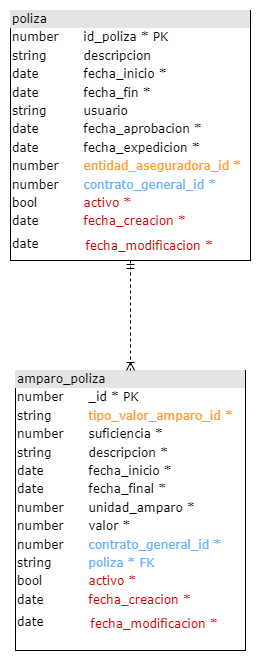

The diagram above was exported from draw.io. Its source (the exported page's mxGraphModel, read from the mxfile embedded in the PNG):
<mxGraphModel dx="1674" dy="738" grid="1" gridSize="10" guides="1" tooltips="1" connect="1" arrows="1" fold="1" page="1" pageScale="1" pageWidth="1100" pageHeight="850" background="none" math="0" shadow="0">
  <root>
    <mxCell id="0" />
    <mxCell id="1" parent="0" />
    <mxCell id="2ed32ef02a7f4228-7" value="&lt;div style=&quot;box-sizing: border-box ; width: 100% ; background: #e4e4e4 ; padding: 2px&quot;&gt;amparo_poliza&lt;/div&gt;&lt;table style=&quot;width: 100% ; font-size: 1em&quot; cellpadding=&quot;2&quot; cellspacing=&quot;0&quot;&gt;&lt;tbody&gt;&lt;tr&gt;&lt;td&gt;number&lt;span style=&quot;white-space: pre;&quot;&gt;&#09;&lt;/span&gt;&lt;/td&gt;&lt;td&gt;_id * PK&lt;/td&gt;&lt;/tr&gt;&lt;tr&gt;&lt;td&gt;string&lt;/td&gt;&lt;td&gt;&lt;font color=&quot;#ff9933&quot;&gt;tipo_valor_amparo_id *&lt;/font&gt;&lt;/td&gt;&lt;/tr&gt;&lt;tr&gt;&lt;td&gt;number&lt;/td&gt;&lt;td&gt;suficiencia *&lt;/td&gt;&lt;/tr&gt;&lt;tr&gt;&lt;td&gt;string&lt;/td&gt;&lt;td&gt;descripcion *&amp;nbsp;&lt;/td&gt;&lt;/tr&gt;&lt;tr&gt;&lt;td&gt;date&lt;/td&gt;&lt;td&gt;fecha_inicio *&lt;br&gt;&lt;/td&gt;&lt;/tr&gt;&lt;tr&gt;&lt;td&gt;date&lt;br&gt;&lt;/td&gt;&lt;td&gt;fecha_final *&lt;br&gt;&lt;/td&gt;&lt;/tr&gt;&lt;tr&gt;&lt;td&gt;number&lt;/td&gt;&lt;td&gt;unidad_amparo *&lt;/td&gt;&lt;/tr&gt;&lt;tr&gt;&lt;td&gt;number&lt;/td&gt;&lt;td&gt;valor *&lt;/td&gt;&lt;/tr&gt;&lt;tr&gt;&lt;td&gt;number&lt;br&gt;&lt;/td&gt;&lt;td&gt;&lt;span style=&quot;color: rgb(102, 178, 255);&quot;&gt;contrato_general_id *&lt;/span&gt;&lt;br style=&quot;color: rgb(102, 178, 255);&quot;&gt;&lt;/td&gt;&lt;/tr&gt;&lt;tr&gt;&lt;td&gt;string&lt;br&gt;&lt;/td&gt;&lt;td&gt;&lt;font color=&quot;#66b2ff&quot;&gt;poliza * FK&lt;/font&gt;&lt;br&gt;&lt;/td&gt;&lt;/tr&gt;&lt;tr&gt;&lt;td&gt;bool&lt;br&gt;&lt;/td&gt;&lt;td&gt;&lt;span style=&quot;color: rgb(204, 0, 0);&quot;&gt;activo *&lt;/span&gt;&lt;br style=&quot;color: rgb(204, 0, 0);&quot;&gt;&lt;/td&gt;&lt;/tr&gt;&lt;tr&gt;&lt;td&gt;date&lt;/td&gt;&lt;td&gt;&lt;span style=&quot;color: rgb(204, 0, 0);&quot;&gt;fecha_creacion *&lt;/span&gt;&lt;br style=&quot;color: rgb(204, 0, 0);&quot;&gt;&lt;/td&gt;&lt;/tr&gt;&lt;tr&gt;&lt;td&gt;date&lt;/td&gt;&lt;td&gt;&lt;table style=&quot;font-size: 1em; width: 230px;&quot; cellpadding=&quot;2&quot; cellspacing=&quot;0&quot;&gt;&lt;tbody&gt;&lt;tr&gt;&lt;td&gt;&lt;/td&gt;&lt;/tr&gt;&lt;tr&gt;&lt;td&gt;&lt;font color=&quot;#cc0000&quot;&gt;fecha_modificacion *&lt;/font&gt;&lt;/td&gt;&lt;/tr&gt;&lt;/tbody&gt;&lt;/table&gt;&lt;/td&gt;&lt;/tr&gt;&lt;/tbody&gt;&lt;/table&gt;" style="verticalAlign=top;align=left;overflow=fill;html=1;rounded=0;shadow=0;comic=0;labelBackgroundColor=none;strokeWidth=1;fontFamily=Verdana;fontSize=12" parent="1" vertex="1">
      <mxGeometry x="95" y="400" width="230" height="280" as="geometry" />
    </mxCell>
    <mxCell id="EB5U2LMZIfMmxN70byrP-4" style="edgeStyle=orthogonalEdgeStyle;html=1;entryX=0.5;entryY=0;dashed=1;labelBackgroundColor=none;startArrow=ERmandOne;endArrow=ERoneToMany;fontFamily=Verdana;fontSize=12;align=left;entryDx=0;entryDy=0;exitX=0.5;exitY=1;exitDx=0;exitDy=0;" parent="1" source="ZiUHWeu0O0z8xCXqGbfj-1" target="2ed32ef02a7f4228-7" edge="1">
      <mxGeometry relative="1" as="geometry">
        <mxPoint x="220" y="700" as="sourcePoint" />
        <mxPoint x="340" y="1230" as="targetPoint" />
      </mxGeometry>
    </mxCell>
    <mxCell id="ZiUHWeu0O0z8xCXqGbfj-1" value="&lt;div style=&quot;box-sizing: border-box ; width: 100% ; background: #e4e4e4 ; padding: 2px&quot;&gt;poliza&lt;/div&gt;&lt;table style=&quot;width: 100% ; font-size: 1em&quot; cellpadding=&quot;2&quot; cellspacing=&quot;0&quot;&gt;&lt;tbody&gt;&lt;tr&gt;&lt;td&gt;number&lt;span style=&quot;white-space: pre;&quot;&gt;&#09;&lt;/span&gt;&lt;/td&gt;&lt;td&gt;id_poliza * PK&lt;/td&gt;&lt;/tr&gt;&lt;tr&gt;&lt;td&gt;string&lt;/td&gt;&lt;td&gt;descripcion&lt;br&gt;&lt;/td&gt;&lt;/tr&gt;&lt;tr&gt;&lt;td&gt;date&lt;/td&gt;&lt;td&gt;fecha_inicio *&lt;/td&gt;&lt;/tr&gt;&lt;tr&gt;&lt;td&gt;date&lt;/td&gt;&lt;td&gt;fecha_fin *&lt;/td&gt;&lt;/tr&gt;&lt;tr&gt;&lt;td&gt;string&lt;/td&gt;&lt;td&gt;usuario&lt;/td&gt;&lt;/tr&gt;&lt;tr&gt;&lt;td&gt;date&lt;/td&gt;&lt;td&gt;fecha_aprobacion *&lt;/td&gt;&lt;/tr&gt;&lt;tr&gt;&lt;td&gt;date&lt;/td&gt;&lt;td&gt;fecha_expedicion *&lt;/td&gt;&lt;/tr&gt;&lt;tr&gt;&lt;td&gt;number&lt;/td&gt;&lt;td&gt;&lt;font color=&quot;#ff9933&quot;&gt;entidad_aseguradora_id *&lt;/font&gt;&lt;/td&gt;&lt;/tr&gt;&lt;tr&gt;&lt;td&gt;number&lt;br&gt;&lt;/td&gt;&lt;td&gt;&lt;span style=&quot;color: rgb(102, 178, 255);&quot;&gt;contrato_general_id *&lt;/span&gt;&lt;br style=&quot;color: rgb(102, 178, 255);&quot;&gt;&lt;/td&gt;&lt;/tr&gt;&lt;tr&gt;&lt;td&gt;bool&lt;br&gt;&lt;/td&gt;&lt;td&gt;&lt;span style=&quot;color: rgb(204, 0, 0);&quot;&gt;activo *&lt;/span&gt;&lt;br style=&quot;color: rgb(204, 0, 0);&quot;&gt;&lt;/td&gt;&lt;/tr&gt;&lt;tr&gt;&lt;td&gt;date&lt;/td&gt;&lt;td&gt;&lt;span style=&quot;color: rgb(204, 0, 0);&quot;&gt;fecha_creacion *&lt;/span&gt;&lt;br style=&quot;color: rgb(204, 0, 0);&quot;&gt;&lt;/td&gt;&lt;/tr&gt;&lt;tr&gt;&lt;td&gt;date&lt;/td&gt;&lt;td&gt;&lt;table style=&quot;font-size: 1em; width: 230px;&quot; cellpadding=&quot;2&quot; cellspacing=&quot;0&quot;&gt;&lt;tbody&gt;&lt;tr&gt;&lt;td&gt;&lt;/td&gt;&lt;/tr&gt;&lt;tr&gt;&lt;td&gt;&lt;font color=&quot;#cc0000&quot;&gt;fecha_modificacion *&lt;/font&gt;&lt;/td&gt;&lt;/tr&gt;&lt;/tbody&gt;&lt;/table&gt;&lt;/td&gt;&lt;/tr&gt;&lt;/tbody&gt;&lt;/table&gt;" style="verticalAlign=top;align=left;overflow=fill;html=1;rounded=0;shadow=0;comic=0;labelBackgroundColor=none;strokeWidth=1;fontFamily=Verdana;fontSize=12;strokeColor=default;" parent="1" vertex="1">
      <mxGeometry x="90" y="40" width="240" height="250" as="geometry" />
    </mxCell>
  </root>
</mxGraphModel>